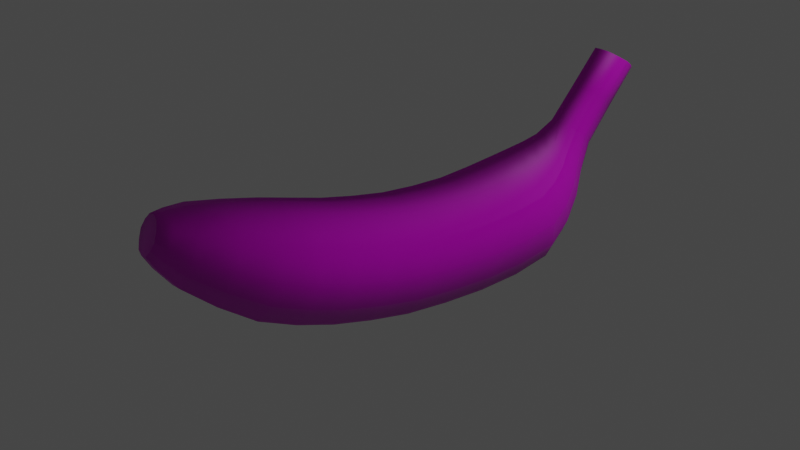 # Source: Banana.blend  (saved by Blender 3.0.42; exported with 4.5.12 LTS)
import bpy
from mathutils import Matrix  # noqa: F401  (used for matrix-valued properties, if any)

bpy.ops.wm.read_factory_settings(use_empty=True)
scene = bpy.context.scene
scene.name = 'Scene'

# ---- collections
col_collection = bpy.data.collections.new('Collection'); scene.collection.children.link(col_collection)

# ---- images (referenced by path relative to the original .blend; pixels are not part of the script)
import os
ASSET_DIR = os.environ.get("B2B_ASSET_DIR", "")  # directory of the original .blend (textures are referenced by path, not embedded)
HERE = os.path.dirname(os.path.abspath(__file__))  # packed textures are extracted next to this script under _unpacked/

def load_image(name, relpath, width, height, colorspace="sRGB"):
    """Load a texture the original file referenced (path relative to the .blend, or extracted next to this script)."""
    p = next((c for c in (os.path.join(HERE, relpath), os.path.join(ASSET_DIR, relpath)) if relpath and os.path.exists(c)), "")
    if p:
        img = bpy.data.images.load(p, check_existing=True)
        img.name = name
    else:  # same state as the original file: an image datablock whose file is absent (Cycles renders it pink)
        img = bpy.data.images.new(name, width, height)
        img.source = "FILE"
        img.filepath = "//" + (relpath or name)
    img.colorspace_settings.name = colorspace
    return img
img_banana_n = load_image('Banana_N', 'Banana_N.png', 1024, 1024, 'sRGB')
img_banan_t = load_image('Banan_T', 'Banan_T.png', 1024, 1024, 'sRGB')

# ---- materials (node trees are filled in below, after node groups)
mat_peel = bpy.data.materials.new('Peel')

# ---- material node trees
mat_peel.use_nodes = True; mat_peel.node_tree.nodes.clear()
_N = mat_peel.node_tree.nodes; _L = mat_peel.node_tree.links
n0 = _N.new('ShaderNodeOutputMaterial'); n0.name = 'Material Output'; n0.location = (300, 300)
n1 = _N.new('ShaderNodeNormalMap'); n1.name = 'Normal Map'; n1.location = (-222, -221)
n2 = _N.new('ShaderNodeBsdfPrincipled'); n2.name = 'Principled BSDF'; n2.location = (10, 300)
n2.distribution = 'GGX'
n2.subsurface_method = 'RANDOM_WALK_SKIN'
n2.inputs[3].default_value = 1.45
n2.inputs[27].default_value = (0.0, 0.0, 0.0, 1.0)
n2.inputs[28].default_value = 1.0
n3 = _N.new('ShaderNodeTexImage'); n3.name = 'Image Texture.001'; n3.location = (-579, -175)
n3.image = img_banana_n
n4 = _N.new('ShaderNodeTexImage'); n4.name = 'Image Texture'; n4.location = (-643, 134)
n4.image = img_banan_t
_L.new(n2.outputs[0], n0.inputs[0])
_L.new(n3.outputs[0], n1.inputs[1])
_L.new(n1.outputs[0], n2.inputs[5])
_L.new(n4.outputs[0], n2.inputs[0])
n0.is_active_output = True

# ---- world
world_world = bpy.data.worlds.new('World'); scene.world = world_world
world_world.use_nodes = True; world_world.node_tree.nodes.clear()
_N = world_world.node_tree.nodes; _L = world_world.node_tree.links
n0 = _N.new('ShaderNodeOutputWorld'); n0.name = 'World Output'; n0.location = (300, 300)
n1 = _N.new('ShaderNodeBackground'); n1.name = 'Background'; n1.location = (10, 300)
n1.inputs[0].default_value = (0.05088, 0.05088, 0.05088, 1.0)
_L.new(n1.outputs[0], n0.inputs[0])
n0.is_active_output = True
world_world.color = (0.05088, 0.05088, 0.05088)
world_world.use_sun_shadow = False
world_world.sun_shadow_jitter_overblur = 0.0

# ---- cameras
cam_camera = bpy.data.cameras.new('Camera')
cam_camera.clip_end = 100.0
cam_camera.lens = 46.0
cam_camera.ortho_scale = 7.314

# ---- lights
light_light = bpy.data.lights.new('Light', 'POINT')
light_light.transmission_factor = 0.0
light_light.energy = 2000.0
light_light.shadow_soft_size = 4.81
light_light.shadow_maximum_resolution = 0.006
light_light.use_absolute_resolution = True

# ---- meshes
me_cylinder = bpy.data.meshes.new('Cylinder')
me_cylinder.from_pydata([(-0.008975, 0.008516, -0.1271), (-0.0194, 0.01031, 0.07381), (-0.002034, 0.004258, -0.1299), (-0.01418, 0.005153, 0.08097), (-0.002034, -0.004258, -0.1299), (-0.01418, -0.005153, 0.08097), (-0.008975, -0.008516, -0.1271), (-0.0194, -0.01031, 0.07381), (-0.01591, -0.004258, -0.1243), (-0.02462, -0.005153, 0.06665), (-0.01591, 0.004258, -0.1243), (-0.02462, 0.005153, 0.06665), (0.02175, 0.02725, -0.01976), (0.0452, 0.01363, -0.02119), (0.0452, -0.01363, -0.02119), (0.02175, -0.02725, -0.01976), (-0.001705, -0.01363, -0.01834), (-0.001705, 0.01363, -0.01834), (0.01236, 0.02636, 0.04619), (0.03407, 0.01318, 0.05304), (0.03407, -0.01318, 0.05304), (0.01236, -0.02636, 0.04619), (-0.009342, -0.01318, 0.03933), (-0.009342, 0.01318, 0.03933), (0.03164, 0.01265, -0.08987), (0.03164, -0.01265, -0.08987), (0.01048, -0.02529, -0.08356), (-0.01069, -0.01265, -0.07725), (-0.01069, 0.01265, -0.07725), (0.01048, 0.02529, -0.08356), (-0.05146, 0.009544, 0.09643), (-0.0471, 0.004772, 0.1036), (-0.0471, -0.004772, 0.1036), (-0.05146, -0.009544, 0.09643), (-0.05582, -0.004772, 0.08922), (-0.05582, 0.004772, 0.08922), (-0.001542, 0.01899, 0.06219), (0.01185, 0.009495, 0.07059), (0.01185, -0.009495, 0.07059), (-0.001542, -0.01899, 0.06219), (-0.01493, -0.009495, 0.05379), (-0.01493, 0.009495, 0.05379), (0.04296, 0.01363, 0.01736), (0.04296, -0.01363, 0.01736), (0.01984, -0.02725, 0.01458), (-0.003277, -0.01363, 0.01181), (-0.003277, 0.01363, 0.01181), (0.01984, 0.02725, 0.01458), (0.0182, 0.02713, -0.05255), (0.04119, 0.01357, -0.05687), (0.04119, -0.01357, -0.05687), (0.0182, -0.02713, -0.05255), (-0.004799, -0.01357, -0.04822), (-0.004799, 0.01357, -0.04822), (0.01208, 0.008551, -0.119), (0.01208, -0.008551, -0.119), (-0.00212, -0.0171, -0.1142), (-0.01632, -0.008551, -0.1095), (-0.01632, 0.008551, -0.1095), (-0.00212, 0.0171, -0.1142), (-0.005106, 0.007122, -0.1286), (-0.01654, 0.008497, 0.07775), (-0.009445, 0.01427, 0.06746), (0.003801, 0.006143, -0.1261), (-0.001238, 1.496e-09, -0.1302), (-0.01368, -1.151e-09, 0.08169), (0.003801, -0.006143, -0.1261), (-0.005106, -0.007122, -0.1286), (-0.01654, -0.008497, 0.07775), (-0.006322, -0.01229, -0.1224), (-0.01284, -0.007122, -0.1255), (-0.02227, -0.008497, 0.06987), (-0.01644, -0.006143, -0.1187), (-0.01671, 1.477e-09, -0.1239), (-0.02513, 2.587e-09, 0.06592), (-0.01644, 0.006143, -0.1187), (-0.01284, 0.007122, -0.1255), (-0.02227, 0.008497, 0.06987), (0.0204, 0.02724, -0.03635), (0.04463, 0.01363, -0.002021), (0.04463, -0.01363, -0.002021), (0.0213, -0.02725, -0.002619), (-0.002028, -0.01363, -0.003218), (-0.002028, 0.01363, -0.003218), (0.008819, 0.02253, -0.01897), (-0.004111, 1.74e-09, -0.01819), (0.008819, -0.02253, -0.01897), (0.03468, -0.02253, -0.02055), (0.04761, 3.197e-10, -0.02134), (0.03468, 0.02253, -0.02055), (0.01668, 0.02719, 0.03131), (0.02376, 0.01157, 0.06322), (0.02376, -0.01157, 0.06322), (0.005798, -0.02315, 0.0553), (-0.01216, -0.01157, 0.04738), (-0.01216, 0.01157, 0.04738), (0.0003844, 0.02182, 0.04241), (-0.01159, -5.901e-10, 0.03862), (0.0003844, -0.02182, 0.04241), (0.02434, -0.02182, 0.04997), (0.03632, -3.091e-09, 0.05375), (0.02434, 0.02182, 0.04997), (0.03722, 0.01332, -0.07358), (0.03722, -0.01332, -0.07358), (0.01481, -0.02663, -0.06804), (-0.007608, -0.01332, -0.0625), (-0.007608, 0.01332, -0.0625), (0.00417, 0.02162, -0.09973), (0.02215, 0.02093, -0.08704), (0.03383, 3.214e-09, -0.09053), (0.02215, -0.02093, -0.08704), (-0.001199, -0.02093, -0.08007), (-0.01288, 4.932e-09, -0.07659), (-0.001199, 0.02093, -0.08007), (-0.04911, 0.007719, 0.1003), (-0.04675, -1.363e-09, 0.1042), (-0.04911, -0.007719, 0.1003), (-0.05381, -0.007719, 0.09254), (-0.05616, 2.362e-09, 0.08866), (-0.05381, 0.007719, 0.09254), (-0.0312, 0.004866, 0.09253), (-0.0312, -0.004866, 0.09253), (-0.0401, -0.004866, 0.07782), (-0.0401, 0.004866, 0.07782), (-0.03565, 0.009731, 0.08517), (-0.03565, -0.009731, 0.08517), (0.005798, 0.02315, 0.0553), (-0.0005799, 0.007134, 0.07532), (-0.0005799, -0.007134, 0.07532), (-0.009445, -0.01427, 0.06746), (-0.01831, -0.007134, 0.05961), (-0.01831, 0.007134, 0.05961), (-0.008923, 0.01571, 0.05756), (-0.0163, 9.313e-10, 0.05292), (-0.008923, -0.01571, 0.05756), (0.005839, -0.01571, 0.06683), (0.01322, -2.637e-09, 0.07146), (0.005839, 0.01571, 0.06683), (0.03951, 0.01359, 0.03625), (0.03951, -0.01359, 0.03625), (0.01668, -0.02719, 0.03131), (-0.006152, -0.01359, 0.02636), (-0.006152, 0.01359, 0.02636), (0.0213, 0.02725, -0.002619), (0.03259, 0.02253, 0.01611), (0.04533, -1.788e-09, 0.01764), (0.03259, -0.02253, 0.01611), (0.007099, -0.02253, 0.01305), (-0.005646, 5.292e-10, 0.01152), (0.007099, 0.02253, 0.01305), (0.01481, 0.02663, -0.06804), (0.0437, 0.01362, -0.03931), (0.0437, -0.01362, -0.03931), (0.0204, -0.02724, -0.03635), (-0.002902, -0.01362, -0.03338), (-0.002902, 0.01362, -0.03338), (0.03087, 0.02244, -0.05493), (0.04355, 2.108e-09, -0.05731), (0.03087, -0.02244, -0.05493), (0.005519, -0.02244, -0.05016), (-0.007157, 3.401e-09, -0.04778), (0.005519, 0.02244, -0.05016), (0.02219, 0.01081, -0.1055), (0.02219, -0.01081, -0.1055), (0.00417, -0.02162, -0.09973), (-0.01385, -0.01081, -0.09396), (-0.01385, 0.01081, -0.09396), (-0.006322, 0.01229, -0.1224), (-0.009946, 0.01414, -0.1116), (-0.01777, 3.516e-09, -0.109), (-0.009946, -0.01414, -0.1116), (0.005707, -0.01414, -0.1169), (0.01353, 2.65e-09, -0.1195), (0.005707, 0.01414, -0.1169), (-0.0007378, 0.01017, -0.1244), (0.004846, 1.959e-09, -0.1265), (-0.0007378, -0.01017, -0.1244), (-0.01191, -0.01017, -0.1204), (-0.01749, 2.429e-09, -0.1183), (-0.01191, 0.01017, -0.1204), (0.002448, 0.02203, -0.06498), (-0.00991, 4.35e-09, -0.06192), (0.002448, -0.02203, -0.06498), (0.02716, -0.02203, -0.07109), (0.03952, 2.583e-09, -0.07415), (0.02716, 0.02203, -0.07109), (0.008442, 0.02253, -0.002949), (-0.004419, 9.661e-10, -0.003278), (0.008442, -0.02253, -0.002949), (0.03416, -0.02253, -0.00229), (0.04702, -8.565e-10, -0.001961), (0.03416, 0.02253, -0.00229), (0.0157, 0.01915, 0.05967), (0.02561, -3.034e-09, 0.06403), (0.0157, -0.01915, 0.05967), (-0.004106, -0.01915, 0.05093), (-0.01401, 2.671e-11, 0.04656), (-0.004106, 0.01915, 0.05093), (-0.038, -0.007719, 0.08128), (-0.038, 0.007719, 0.08128), (-0.0333, -0.007719, 0.08906), (-0.0333, 0.007719, 0.08906), (-0.04035, 2.612e-09, 0.07739), (-0.005768, 0.01788, -0.09655), (-0.01571, 4.041e-09, -0.09337), (-0.005768, -0.01788, -0.09655), (0.01411, -0.01788, -0.1029), (0.02405, 3.034e-09, -0.1061), (0.01411, 0.01788, -0.1029), (0.02927, 0.02248, 0.03403), (0.04186, -2.57e-09, 0.03676), (0.02927, -0.02248, 0.03403), (0.004091, -0.02248, 0.02858), (-0.008498, 1.335e-11, 0.02585), (0.004091, 0.02248, 0.02858), (0.03325, 0.02253, -0.03798), (0.04609, 1.238e-09, -0.03962), (0.03325, -0.02253, -0.03798), (0.007555, -0.02253, -0.03471), (-0.00529, 2.786e-09, -0.03308), (0.007555, 0.02253, -0.03471), (-0.01433, 0.01179, 0.06313), (-0.01921, 1.846e-09, 0.0588), (-0.03095, -1.215e-09, 0.09295), (-0.01433, -0.01179, 0.06313), (-0.004562, -0.01179, 0.07179), (0.0003206, -1.744e-09, 0.07612), (-0.004562, 0.01179, 0.07179)], [], [(227, 61, 3, 127), (226, 65, 5, 128), (225, 68, 7, 129), (224, 71, 9, 130), (223, 120, 31, 115), (222, 74, 11, 131), (221, 77, 1, 62), (0, 60, 2, 64, 4, 67, 6, 70, 8, 73, 10, 76), (220, 84, 12, 78), (219, 85, 17, 155), (218, 86, 16, 154), (217, 87, 15, 153), (216, 88, 14, 152), (215, 89, 13, 151), (214, 96, 18, 90), (213, 97, 23, 142), (212, 98, 22, 141), (211, 99, 21, 140), (210, 100, 20, 139), (209, 101, 19, 138), (208, 108, 24, 162), (207, 109, 25, 163), (206, 110, 26, 164), (205, 111, 27, 165), (204, 112, 28, 166), (203, 113, 29, 107), (31, 114, 30, 119, 35, 118, 34, 117, 33, 116, 32, 115), (202, 122, 34, 118), (201, 124, 30, 114), (200, 121, 32, 116), (199, 123, 35, 119), (198, 125, 33, 117), (197, 132, 36, 126), (196, 133, 41, 95), (195, 134, 40, 94), (194, 135, 39, 93), (193, 136, 38, 92), (192, 137, 37, 91), (191, 144, 42, 79), (190, 145, 43, 80), (189, 146, 44, 81), (188, 147, 45, 82), (187, 148, 46, 83), (186, 149, 47, 143), (185, 156, 49, 102), (184, 157, 50, 103), (183, 158, 51, 104), (182, 159, 52, 105), (181, 160, 53, 106), (180, 161, 48, 150), (179, 168, 59, 167), (178, 169, 58, 75), (177, 170, 57, 72), (176, 171, 56, 69), (175, 172, 55, 66), (174, 173, 54, 63), (60, 174, 63, 2), (0, 167, 174, 60), (167, 59, 173, 174), (64, 175, 66, 4), (2, 63, 175, 64), (63, 54, 172, 175), (67, 176, 69, 6), (4, 66, 176, 67), (66, 55, 171, 176), (70, 177, 72, 8), (6, 69, 177, 70), (69, 56, 170, 177), (73, 178, 75, 10), (8, 72, 178, 73), (72, 57, 169, 178), (76, 179, 167, 0), (10, 75, 179, 76), (75, 58, 168, 179), (113, 180, 150, 29), (28, 106, 180, 113), (106, 53, 161, 180), (112, 181, 106, 28), (27, 105, 181, 112), (105, 52, 160, 181), (111, 182, 105, 27), (26, 104, 182, 111), (104, 51, 159, 182), (110, 183, 104, 26), (25, 103, 183, 110), (103, 50, 158, 183), (109, 184, 103, 25), (24, 102, 184, 109), (102, 49, 157, 184), (108, 185, 102, 24), (29, 150, 185, 108), (150, 48, 156, 185), (84, 186, 143, 12), (17, 83, 186, 84), (83, 46, 149, 186), (85, 187, 83, 17), (16, 82, 187, 85), (82, 45, 148, 187), (86, 188, 82, 16), (15, 81, 188, 86), (81, 44, 147, 188), (87, 189, 81, 15), (14, 80, 189, 87), (80, 43, 146, 189), (88, 190, 80, 14), (13, 79, 190, 88), (79, 42, 145, 190), (89, 191, 79, 13), (12, 143, 191, 89), (143, 47, 144, 191), (101, 192, 91, 19), (18, 126, 192, 101), (126, 36, 137, 192), (100, 193, 92, 20), (19, 91, 193, 100), (91, 37, 136, 193), (99, 194, 93, 21), (20, 92, 194, 99), (92, 38, 135, 194), (98, 195, 94, 22), (21, 93, 195, 98), (93, 39, 134, 195), (97, 196, 95, 23), (22, 94, 196, 97), (94, 40, 133, 196), (96, 197, 126, 18), (23, 95, 197, 96), (95, 41, 132, 197), (122, 198, 117, 34), (9, 71, 198, 122), (71, 7, 125, 198), (124, 199, 119, 30), (1, 77, 199, 124), (77, 11, 123, 199), (125, 200, 116, 33), (7, 68, 200, 125), (68, 5, 121, 200), (120, 201, 114, 31), (3, 61, 201, 120), (61, 1, 124, 201), (123, 202, 118, 35), (11, 74, 202, 123), (74, 9, 122, 202), (168, 203, 107, 59), (58, 166, 203, 168), (166, 28, 113, 203), (169, 204, 166, 58), (57, 165, 204, 169), (165, 27, 112, 204), (170, 205, 165, 57), (56, 164, 205, 170), (164, 26, 111, 205), (171, 206, 164, 56), (55, 163, 206, 171), (163, 25, 110, 206), (172, 207, 163, 55), (54, 162, 207, 172), (162, 24, 109, 207), (173, 208, 162, 54), (59, 107, 208, 173), (107, 29, 108, 208), (144, 209, 138, 42), (47, 90, 209, 144), (90, 18, 101, 209), (145, 210, 139, 43), (42, 138, 210, 145), (138, 19, 100, 210), (146, 211, 140, 44), (43, 139, 211, 146), (139, 20, 99, 211), (147, 212, 141, 45), (44, 140, 212, 147), (140, 21, 98, 212), (148, 213, 142, 46), (45, 141, 213, 148), (141, 22, 97, 213), (149, 214, 90, 47), (46, 142, 214, 149), (142, 23, 96, 214), (156, 215, 151, 49), (48, 78, 215, 156), (78, 12, 89, 215), (157, 216, 152, 50), (49, 151, 216, 157), (151, 13, 88, 216), (158, 217, 153, 51), (50, 152, 217, 158), (152, 14, 87, 217), (159, 218, 154, 52), (51, 153, 218, 159), (153, 15, 86, 218), (160, 219, 155, 53), (52, 154, 219, 160), (154, 16, 85, 219), (161, 220, 78, 48), (53, 155, 220, 161), (155, 17, 84, 220), (132, 221, 62, 36), (41, 131, 221, 132), (131, 11, 77, 221), (133, 222, 131, 41), (40, 130, 222, 133), (130, 9, 74, 222), (121, 223, 115, 32), (5, 65, 223, 121), (65, 3, 120, 223), (134, 224, 130, 40), (39, 129, 224, 134), (129, 7, 71, 224), (135, 225, 129, 39), (38, 128, 225, 135), (128, 5, 68, 225), (136, 226, 128, 38), (37, 127, 226, 136), (127, 3, 65, 226), (137, 227, 127, 37), (36, 62, 227, 137), (62, 1, 61, 227)])
me_cylinder.polygons.foreach_set('use_smooth', [True] * 218)
_uv = me_cylinder.uv_layers.new(name='UVMap')
_uv.uv.foreach_set('vector', [0.3978, 0.7198, 0.3911, 0.7716, 0.3643, 0.7724, 0.3693, 0.7154, 0.3427, 0.7126, 0.339, 0.7691, 0.3137, 0.7658, 0.3161, 0.7097, 0.2882, 0.7096, 0.2868, 0.7612, 0.2598, 0.7566, 0.2603, 0.7095, 0.2287, 0.7156, 0.2315, 0.7554, 0.2032, 0.7542, 0.1972, 0.7217, 0.3317, 0.8821, 0.3562, 0.8846, 0.3481, 0.9967, 0.3245, 0.9951, 0.164, 0.7349, 0.1774, 0.7614, 0.1517, 0.7686, 0.1307, 0.7481, 0.4563, 0.7379, 0.4446, 0.7755, 0.418, 0.7707, 0.4262, 0.7241, 0.6609, 0.08609, 0.6609, 0.1, 0.6609, 0.114, 0.6489, 0.1208, 0.6369, 0.1276, 0.625, 0.1204, 0.613, 0.1132, 0.613, 0.0993, 0.613, 0.08534, 0.625, 0.07855, 0.6369, 0.07177, 0.6489, 0.07893, 0.5492, 0.3519, 0.5505, 0.4155, 0.4882, 0.4102, 0.4857, 0.3543, 0.06311, 0.3712, 0.06455, 0.4326, 0.002405, 0.4379, 0.001247, 0.3711, 0.1771, 0.3693, 0.1789, 0.4218, 0.1267, 0.4272, 0.125, 0.3714, 0.2713, 0.3647, 0.2733, 0.4127, 0.2311, 0.4164, 0.2293, 0.3673, 0.3535, 0.3599, 0.3558, 0.4076, 0.3155, 0.4089, 0.3134, 0.3622, 0.4397, 0.3559, 0.4421, 0.4082, 0.396, 0.4063, 0.3937, 0.3576, 0.5106, 0.5894, 0.4907, 0.6411, 0.4458, 0.6121, 0.4596, 0.5671, 0.1047, 0.6065, 0.1236, 0.6612, 0.06965, 0.6853, 0.04799, 0.626, 0.2063, 0.5729, 0.2188, 0.6192, 0.1776, 0.6371, 0.1613, 0.5869, 0.2861, 0.5533, 0.2917, 0.5953, 0.26, 0.6012, 0.2513, 0.5589, 0.3534, 0.548, 0.3511, 0.5893, 0.3233, 0.5893, 0.3208, 0.5477, 0.4229, 0.5577, 0.4124, 0.6007, 0.379, 0.5893, 0.3861, 0.5483, 0.4006, 0.1569, 0.4192, 0.2089, 0.3777, 0.2198, 0.3666, 0.1699, 0.3355, 0.175, 0.3429, 0.2251, 0.3081, 0.2304, 0.3044, 0.18, 0.2708, 0.1777, 0.2694, 0.2298, 0.2308, 0.2292, 0.2372, 0.1754, 0.1995, 0.1651, 0.1847, 0.2214, 0.1387, 0.2136, 0.1618, 0.1548, 0.1177, 0.1333, 0.08254, 0.196, 0.02639, 0.1784, 0.07355, 0.1117, 0.474, 0.1169, 0.5143, 0.1735, 0.4607, 0.1979, 0.4346, 0.1439, 0.6436, 9.006e-05, 0.659, 0.00929, 0.6743, 0.01849, 0.6743, 0.03636, 0.6743, 0.05424, 0.659, 0.06291, 0.6436, 0.07159, 0.6283, 0.06239, 0.613, 0.05319, 0.613, 0.03531, 0.613, 0.01744, 0.6283, 0.008764, 0.1804, 0.8731, 0.2048, 0.8692, 0.2063, 0.9843, 0.1834, 0.9848, 0.3817, 0.8844, 0.4072, 0.8842, 0.3964, 0.9978, 0.3722, 0.9972, 0.2819, 0.876, 0.3073, 0.8796, 0.3008, 0.9934, 0.277, 0.9907, 0.4324, 0.8872, 0.4576, 0.8901, 0.444, 0.9999, 0.4202, 0.9988, 0.2306, 0.8708, 0.2565, 0.8723, 0.2533, 0.988, 0.2298, 0.9862, 0.4794, 0.6707, 0.468, 0.7004, 0.4345, 0.6776, 0.4401, 0.6449, 0.1371, 0.6848, 0.1505, 0.7085, 0.1098, 0.7277, 0.08972, 0.7065, 0.2224, 0.6475, 0.226, 0.6759, 0.1912, 0.6893, 0.1844, 0.6632, 0.2906, 0.6266, 0.2896, 0.658, 0.2607, 0.6624, 0.2604, 0.6318, 0.3488, 0.6227, 0.3465, 0.656, 0.3185, 0.6536, 0.3209, 0.6214, 0.4084, 0.6344, 0.4044, 0.668, 0.3744, 0.6584, 0.3767, 0.6239, 0.4377, 0.4614, 0.4333, 0.5146, 0.3932, 0.5072, 0.3946, 0.4568, 0.3558, 0.4571, 0.3557, 0.5066, 0.3183, 0.5061, 0.3169, 0.4575, 0.2769, 0.462, 0.2805, 0.5113, 0.2426, 0.5165, 0.2368, 0.4664, 0.1864, 0.4742, 0.1938, 0.5266, 0.1451, 0.5368, 0.1359, 0.482, 0.07513, 0.4922, 0.0857, 0.5518, 0.02633, 0.5668, 0.01437, 0.5023, 0.5405, 0.4766, 0.5304, 0.5377, 0.4735, 0.5221, 0.4809, 0.4661, 0.4283, 0.2562, 0.4373, 0.3036, 0.3914, 0.3088, 0.3846, 0.2643, 0.3471, 0.2686, 0.3513, 0.3121, 0.3112, 0.3154, 0.3096, 0.2729, 0.2694, 0.2733, 0.2694, 0.3168, 0.2275, 0.3181, 0.2292, 0.2737, 0.1801, 0.2691, 0.1754, 0.3168, 0.1233, 0.3155, 0.131, 0.2646, 0.0721, 0.2529, 0.06167, 0.3098, 9.006e-05, 0.3042, 0.01324, 0.2413, 0.5312, 0.231, 0.548, 0.2884, 0.4832, 0.2984, 0.4719, 0.2482, 0.4057, 0.03753, 0.4336, 0.06035, 0.4086, 0.08977, 0.3872, 0.05954, 0.1792, 0.04697, 0.1528, 0.07051, 0.1207, 0.04503, 0.1567, 0.02727, 0.2256, 0.0758, 0.2143, 0.1087, 0.185, 0.096, 0.2017, 0.06667, 0.2736, 0.08679, 0.2722, 0.1255, 0.2436, 0.1215, 0.2495, 0.08492, 0.3206, 0.08555, 0.3281, 0.1248, 0.3008, 0.1295, 0.2976, 0.08865, 0.3653, 0.07099, 0.382, 0.1049, 0.3555, 0.12, 0.3435, 0.08244, 0.3487, 0.03708, 0.3653, 0.07099, 0.3435, 0.08244, 0.3315, 0.04484, 0.3658, 0.02932, 0.3872, 0.05954, 0.3653, 0.07099, 0.3487, 0.03708, 0.3872, 0.05954, 0.4086, 0.08977, 0.382, 0.1049, 0.3653, 0.07099, 0.313, 0.0463, 0.3206, 0.08555, 0.2976, 0.08865, 0.2945, 0.04777, 0.3315, 0.04484, 0.3435, 0.08244, 0.3206, 0.08555, 0.313, 0.0463, 0.3435, 0.08244, 0.3555, 0.12, 0.3281, 0.1248, 0.3206, 0.08555, 0.275, 0.04806, 0.2736, 0.08679, 0.2495, 0.08492, 0.2555, 0.04836, 0.2945, 0.04777, 0.2976, 0.08865, 0.2736, 0.08679, 0.275, 0.04806, 0.2976, 0.08865, 0.3008, 0.1295, 0.2722, 0.1255, 0.2736, 0.08679, 0.2369, 0.04285, 0.2256, 0.0758, 0.2017, 0.06667, 0.2184, 0.03735, 0.2555, 0.04836, 0.2495, 0.08492, 0.2256, 0.0758, 0.2369, 0.04285, 0.2495, 0.08492, 0.2436, 0.1215, 0.2143, 0.1087, 0.2256, 0.0758, 0.2055, 0.02343, 0.1792, 0.04697, 0.1567, 0.02727, 0.1927, 0.009511, 0.2184, 0.03735, 0.2017, 0.06667, 0.1792, 0.04697, 0.2055, 0.02343, 0.2017, 0.06667, 0.185, 0.096, 0.1528, 0.07051, 0.1792, 0.04697, 0.3779, 0.01471, 0.4057, 0.03753, 0.3872, 0.05954, 0.3658, 0.02932, 0.39, 9.006e-05, 0.4243, 0.01551, 0.4057, 0.03753, 0.3779, 0.01471, 0.4243, 0.01551, 0.4586, 0.03093, 0.4336, 0.06035, 0.4057, 0.03753, 0.5143, 0.1735, 0.5312, 0.231, 0.4719, 0.2482, 0.4607, 0.1979, 0.568, 0.1492, 0.5904, 0.2138, 0.5312, 0.231, 0.5143, 0.1735, 0.5904, 0.2138, 0.6128, 0.2784, 0.548, 0.2884, 0.5312, 0.231, 0.08254, 0.196, 0.0721, 0.2529, 0.01324, 0.2413, 0.02639, 0.1784, 0.1387, 0.2136, 0.131, 0.2646, 0.0721, 0.2529, 0.08254, 0.196, 0.131, 0.2646, 0.1233, 0.3155, 0.06167, 0.3098, 0.0721, 0.2529, 0.1847, 0.2214, 0.1801, 0.2691, 0.131, 0.2646, 0.1387, 0.2136, 0.2308, 0.2292, 0.2292, 0.2737, 0.1801, 0.2691, 0.1847, 0.2214, 0.2292, 0.2737, 0.2275, 0.3181, 0.1754, 0.3168, 0.1801, 0.2691, 0.2694, 0.2298, 0.2694, 0.2733, 0.2292, 0.2737, 0.2308, 0.2292, 0.3081, 0.2304, 0.3096, 0.2729, 0.2694, 0.2733, 0.2694, 0.2298, 0.3096, 0.2729, 0.3112, 0.3154, 0.2694, 0.3168, 0.2694, 0.2733, 0.3429, 0.2251, 0.3471, 0.2686, 0.3096, 0.2729, 0.3081, 0.2304, 0.3777, 0.2198, 0.3846, 0.2643, 0.3471, 0.2686, 0.3429, 0.2251, 0.3846, 0.2643, 0.3914, 0.3088, 0.3513, 0.3121, 0.3471, 0.2686, 0.4192, 0.2089, 0.4283, 0.2562, 0.3846, 0.2643, 0.3777, 0.2198, 0.4607, 0.1979, 0.4719, 0.2482, 0.4283, 0.2562, 0.4192, 0.2089, 0.4719, 0.2482, 0.4832, 0.2984, 0.4373, 0.3036, 0.4283, 0.2562, 0.5505, 0.4155, 0.5405, 0.4766, 0.4809, 0.4661, 0.4882, 0.4102, 0.6128, 0.4208, 0.6001, 0.487, 0.5405, 0.4766, 0.5505, 0.4155, 0.6001, 0.487, 0.5873, 0.5532, 0.5304, 0.5377, 0.5405, 0.4766, 0.06455, 0.4326, 0.07513, 0.4922, 0.01437, 0.5023, 0.002405, 0.4379, 0.1267, 0.4272, 0.1359, 0.482, 0.07513, 0.4922, 0.06455, 0.4326, 0.1359, 0.482, 0.1451, 0.5368, 0.0857, 0.5518, 0.07513, 0.4922, 0.1789, 0.4218, 0.1864, 0.4742, 0.1359, 0.482, 0.1267, 0.4272, 0.2311, 0.4164, 0.2368, 0.4664, 0.1864, 0.4742, 0.1789, 0.4218, 0.2368, 0.4664, 0.2426, 0.5165, 0.1938, 0.5266, 0.1864, 0.4742, 0.2733, 0.4127, 0.2769, 0.462, 0.2368, 0.4664, 0.2311, 0.4164, 0.3155, 0.4089, 0.3169, 0.4575, 0.2769, 0.462, 0.2733, 0.4127, 0.3169, 0.4575, 0.3183, 0.5061, 0.2805, 0.5113, 0.2769, 0.462, 0.3558, 0.4076, 0.3558, 0.4571, 0.3169, 0.4575, 0.3155, 0.4089, 0.396, 0.4063, 0.3946, 0.4568, 0.3558, 0.4571, 0.3558, 0.4076, 0.3946, 0.4568, 0.3932, 0.5072, 0.3557, 0.5066, 0.3558, 0.4571, 0.4421, 0.4082, 0.4377, 0.4614, 0.3946, 0.4568, 0.396, 0.4063, 0.4882, 0.4102, 0.4809, 0.4661, 0.4377, 0.4614, 0.4421, 0.4082, 0.4809, 0.4661, 0.4735, 0.5221, 0.4333, 0.5146, 0.4377, 0.4614, 0.4124, 0.6007, 0.4084, 0.6344, 0.3767, 0.6239, 0.379, 0.5893, 0.4458, 0.6121, 0.4401, 0.6449, 0.4084, 0.6344, 0.4124, 0.6007, 0.4401, 0.6449, 0.4345, 0.6776, 0.4044, 0.668, 0.4084, 0.6344, 0.3511, 0.5893, 0.3488, 0.6227, 0.3209, 0.6214, 0.3233, 0.5893, 0.379, 0.5893, 0.3767, 0.6239, 0.3488, 0.6227, 0.3511, 0.5893, 0.3767, 0.6239, 0.3744, 0.6584, 0.3465, 0.656, 0.3488, 0.6227, 0.2917, 0.5953, 0.2906, 0.6266, 0.2604, 0.6318, 0.26, 0.6012, 0.3233, 0.5893, 0.3209, 0.6214, 0.2906, 0.6266, 0.2917, 0.5953, 0.3209, 0.6214, 0.3185, 0.6536, 0.2896, 0.658, 0.2906, 0.6266, 0.2188, 0.6192, 0.2224, 0.6475, 0.1844, 0.6632, 0.1776, 0.6371, 0.26, 0.6012, 0.2604, 0.6318, 0.2224, 0.6475, 0.2188, 0.6192, 0.2604, 0.6318, 0.2607, 0.6624, 0.226, 0.6759, 0.2224, 0.6475, 0.1236, 0.6612, 0.1371, 0.6848, 0.08972, 0.7065, 0.06965, 0.6853, 0.1776, 0.6371, 0.1844, 0.6632, 0.1371, 0.6848, 0.1236, 0.6612, 0.1844, 0.6632, 0.1912, 0.6893, 0.1505, 0.7085, 0.1371, 0.6848, 0.4907, 0.6411, 0.4794, 0.6707, 0.4401, 0.6449, 0.4458, 0.6121, 0.5357, 0.6701, 0.5186, 0.6966, 0.4794, 0.6707, 0.4907, 0.6411, 0.5186, 0.6966, 0.5016, 0.7232, 0.468, 0.7004, 0.4794, 0.6707, 0.2048, 0.8692, 0.2306, 0.8708, 0.2298, 0.9862, 0.2063, 0.9843, 0.2032, 0.7542, 0.2315, 0.7554, 0.2306, 0.8708, 0.2048, 0.8692, 0.2315, 0.7554, 0.2598, 0.7566, 0.2565, 0.8723, 0.2306, 0.8708, 0.4072, 0.8842, 0.4324, 0.8872, 0.4202, 0.9988, 0.3964, 0.9978, 0.418, 0.7707, 0.4446, 0.7755, 0.4324, 0.8872, 0.4072, 0.8842, 0.4446, 0.7755, 0.4711, 0.7803, 0.4576, 0.8901, 0.4324, 0.8872, 0.2565, 0.8723, 0.2819, 0.876, 0.277, 0.9907, 0.2533, 0.988, 0.2598, 0.7566, 0.2868, 0.7612, 0.2819, 0.876, 0.2565, 0.8723, 0.2868, 0.7612, 0.3137, 0.7658, 0.3073, 0.8796, 0.2819, 0.876, 0.3562, 0.8846, 0.3817, 0.8844, 0.3722, 0.9972, 0.3481, 0.9967, 0.3643, 0.7724, 0.3911, 0.7716, 0.3817, 0.8844, 0.3562, 0.8846, 0.3911, 0.7716, 0.418, 0.7707, 0.4072, 0.8842, 0.3817, 0.8844, 0.1561, 0.877, 0.1804, 0.8731, 0.1834, 0.9848, 0.1605, 0.9854, 0.1517, 0.7686, 0.1774, 0.7614, 0.1804, 0.8731, 0.1561, 0.877, 0.1774, 0.7614, 0.2032, 0.7542, 0.2048, 0.8692, 0.1804, 0.8731, 0.4336, 0.06035, 0.474, 0.1169, 0.4346, 0.1439, 0.4086, 0.08977, 0.4586, 0.03093, 0.5133, 0.09004, 0.474, 0.1169, 0.4336, 0.06035, 0.5133, 0.09004, 0.568, 0.1492, 0.5143, 0.1735, 0.474, 0.1169, 0.1528, 0.07051, 0.1177, 0.1333, 0.07355, 0.1117, 0.1207, 0.04503, 0.185, 0.096, 0.1618, 0.1548, 0.1177, 0.1333, 0.1528, 0.07051, 0.1618, 0.1548, 0.1387, 0.2136, 0.08254, 0.196, 0.1177, 0.1333, 0.2143, 0.1087, 0.1995, 0.1651, 0.1618, 0.1548, 0.185, 0.096, 0.2436, 0.1215, 0.2372, 0.1754, 0.1995, 0.1651, 0.2143, 0.1087, 0.2372, 0.1754, 0.2308, 0.2292, 0.1847, 0.2214, 0.1995, 0.1651, 0.2722, 0.1255, 0.2708, 0.1777, 0.2372, 0.1754, 0.2436, 0.1215, 0.3008, 0.1295, 0.3044, 0.18, 0.2708, 0.1777, 0.2722, 0.1255, 0.3044, 0.18, 0.3081, 0.2304, 0.2694, 0.2298, 0.2708, 0.1777, 0.3281, 0.1248, 0.3355, 0.175, 0.3044, 0.18, 0.3008, 0.1295, 0.3555, 0.12, 0.3666, 0.1699, 0.3355, 0.175, 0.3281, 0.1248, 0.3666, 0.1699, 0.3777, 0.2198, 0.3429, 0.2251, 0.3355, 0.175, 0.382, 0.1049, 0.4006, 0.1569, 0.3666, 0.1699, 0.3555, 0.12, 0.4086, 0.08977, 0.4346, 0.1439, 0.4006, 0.1569, 0.382, 0.1049, 0.4346, 0.1439, 0.4607, 0.1979, 0.4192, 0.2089, 0.4006, 0.1569, 0.4333, 0.5146, 0.4229, 0.5577, 0.3861, 0.5483, 0.3932, 0.5072, 0.4735, 0.5221, 0.4596, 0.5671, 0.4229, 0.5577, 0.4333, 0.5146, 0.4596, 0.5671, 0.4458, 0.6121, 0.4124, 0.6007, 0.4229, 0.5577, 0.3557, 0.5066, 0.3534, 0.548, 0.3208, 0.5477, 0.3183, 0.5061, 0.3932, 0.5072, 0.3861, 0.5483, 0.3534, 0.548, 0.3557, 0.5066, 0.3861, 0.5483, 0.379, 0.5893, 0.3511, 0.5893, 0.3534, 0.548, 0.2805, 0.5113, 0.2861, 0.5533, 0.2513, 0.5589, 0.2426, 0.5165, 0.3183, 0.5061, 0.3208, 0.5477, 0.2861, 0.5533, 0.2805, 0.5113, 0.3208, 0.5477, 0.3233, 0.5893, 0.2917, 0.5953, 0.2861, 0.5533, 0.1938, 0.5266, 0.2063, 0.5729, 0.1613, 0.5869, 0.1451, 0.5368, 0.2426, 0.5165, 0.2513, 0.5589, 0.2063, 0.5729, 0.1938, 0.5266, 0.2513, 0.5589, 0.26, 0.6012, 0.2188, 0.6192, 0.2063, 0.5729, 0.0857, 0.5518, 0.1047, 0.6065, 0.04799, 0.626, 0.02633, 0.5668, 0.1451, 0.5368, 0.1613, 0.5869, 0.1047, 0.6065, 0.0857, 0.5518, 0.1613, 0.5869, 0.1776, 0.6371, 0.1236, 0.6612, 0.1047, 0.6065, 0.5304, 0.5377, 0.5106, 0.5894, 0.4596, 0.5671, 0.4735, 0.5221, 0.5873, 0.5532, 0.5615, 0.6116, 0.5106, 0.5894, 0.5304, 0.5377, 0.5615, 0.6116, 0.5357, 0.6701, 0.4907, 0.6411, 0.5106, 0.5894, 0.4373, 0.3036, 0.4397, 0.3559, 0.3937, 0.3576, 0.3914, 0.3088, 0.4832, 0.2984, 0.4857, 0.3543, 0.4397, 0.3559, 0.4373, 0.3036, 0.4857, 0.3543, 0.4882, 0.4102, 0.4421, 0.4082, 0.4397, 0.3559, 0.3513, 0.3121, 0.3535, 0.3599, 0.3134, 0.3622, 0.3112, 0.3154, 0.3914, 0.3088, 0.3937, 0.3576, 0.3535, 0.3599, 0.3513, 0.3121, 0.3937, 0.3576, 0.396, 0.4063, 0.3558, 0.4076, 0.3535, 0.3599, 0.2694, 0.3168, 0.2713, 0.3647, 0.2293, 0.3673, 0.2275, 0.3181, 0.3112, 0.3154, 0.3134, 0.3622, 0.2713, 0.3647, 0.2694, 0.3168, 0.3134, 0.3622, 0.3155, 0.4089, 0.2733, 0.4127, 0.2713, 0.3647, 0.1754, 0.3168, 0.1771, 0.3693, 0.125, 0.3714, 0.1233, 0.3155, 0.2275, 0.3181, 0.2293, 0.3673, 0.1771, 0.3693, 0.1754, 0.3168, 0.2293, 0.3673, 0.2311, 0.4164, 0.1789, 0.4218, 0.1771, 0.3693, 0.06167, 0.3098, 0.06311, 0.3712, 0.001247, 0.3711, 9.006e-05, 0.3042, 0.1233, 0.3155, 0.125, 0.3714, 0.06311, 0.3712, 0.06167, 0.3098, 0.125, 0.3714, 0.1267, 0.4272, 0.06455, 0.4326, 0.06311, 0.3712, 0.548, 0.2884, 0.5492, 0.3519, 0.4857, 0.3543, 0.4832, 0.2984, 0.6128, 0.2784, 0.6128, 0.3496, 0.5492, 0.3519, 0.548, 0.2884, 0.6128, 0.3496, 0.6128, 0.4208, 0.5505, 0.4155, 0.5492, 0.3519, 0.468, 0.7004, 0.4563, 0.7379, 0.4262, 0.7241, 0.4345, 0.6776, 0.5016, 0.7232, 0.4864, 0.7517, 0.4563, 0.7379, 0.468, 0.7004, 0.4864, 0.7517, 0.4711, 0.7803, 0.4446, 0.7755, 0.4563, 0.7379, 0.1505, 0.7085, 0.164, 0.7349, 0.1307, 0.7481, 0.1098, 0.7277, 0.1912, 0.6893, 0.1972, 0.7217, 0.164, 0.7349, 0.1505, 0.7085, 0.1972, 0.7217, 0.2032, 0.7542, 0.1774, 0.7614, 0.164, 0.7349, 0.3073, 0.8796, 0.3317, 0.8821, 0.3245, 0.9951, 0.3008, 0.9934, 0.3137, 0.7658, 0.339, 0.7691, 0.3317, 0.8821, 0.3073, 0.8796, 0.339, 0.7691, 0.3643, 0.7724, 0.3562, 0.8846, 0.3317, 0.8821, 0.226, 0.6759, 0.2287, 0.7156, 0.1972, 0.7217, 0.1912, 0.6893, 0.2607, 0.6624, 0.2603, 0.7095, 0.2287, 0.7156, 0.226, 0.6759, 0.2603, 0.7095, 0.2598, 0.7566, 0.2315, 0.7554, 0.2287, 0.7156, 0.2896, 0.658, 0.2882, 0.7096, 0.2603, 0.7095, 0.2607, 0.6624, 0.3185, 0.6536, 0.3161, 0.7097, 0.2882, 0.7096, 0.2896, 0.658, 0.3161, 0.7097, 0.3137, 0.7658, 0.2868, 0.7612, 0.2882, 0.7096, 0.3465, 0.656, 0.3427, 0.7126, 0.3161, 0.7097, 0.3185, 0.6536, 0.3744, 0.6584, 0.3693, 0.7154, 0.3427, 0.7126, 0.3465, 0.656, 0.3693, 0.7154, 0.3643, 0.7724, 0.339, 0.7691, 0.3427, 0.7126, 0.4044, 0.668, 0.3978, 0.7198, 0.3693, 0.7154, 0.3744, 0.6584, 0.4345, 0.6776, 0.4262, 0.7241, 0.3978, 0.7198, 0.4044, 0.668, 0.4262, 0.7241, 0.418, 0.7707, 0.3911, 0.7716, 0.3978, 0.7198])
me_cylinder.materials.append(mat_peel)
me_cylinder.use_remesh_fix_poles = True
me_cylinder.use_remesh_preserve_attributes = False
me_cylinder.update()

# ---- objects
ob_light = bpy.data.objects.new('Light', light_light)
ob_camera = bpy.data.objects.new('Camera', cam_camera)
ob_banana = bpy.data.objects.new('Banana', me_cylinder)

# ---- transforms, parenting, visibility, modifiers, constraints
ob_light.location = (4.076, -12.61, -6.044e-05)
ob_light.rotation_euler = (0.6503, 0.05522, 1.866)
ob_light.lock_rotations_4d = False
ob_light.empty_display_type = 'ARROWS'
ob_light.color = (0.0, 0.0, 0.0, 0.0)
ob_light.lineart.crease_threshold = 0.0
ob_camera.location = (-0.2211, -0.3558, 0.1583)
ob_camera.rotation_euler = (1.183, -0.0, -0.5202)
ob_camera.lock_rotations_4d = False
ob_camera.empty_display_type = 'ARROWS'
ob_camera.color = (0.0, 0.0, 0.0, 0.0)
ob_camera.display_type = 'WIRE'
ob_camera.lineart.crease_threshold = 0.0
ob_banana.location = (0.0, 0.0, 0.0)
ob_banana.rotation_euler = (-1.344e-07, 1.571, 0.0)

# ---- collection membership
col_collection.objects.link(ob_light)
col_collection.objects.link(ob_camera)
col_collection.objects.link(ob_banana)

# ---- scene / render settings (as saved in the file)
scene.camera = ob_camera
scene.frame_start = 1; scene.frame_end = 250; scene.frame_set(1)
scene.render.engine = 'CYCLES'
scene.cycles.samples = 32
scene.cycles.sampling_pattern = 'TABULATED_SOBOL'
scene.cycles.use_light_tree = False
scene.cycles.bake_type = 'NORMAL'
scene.eevee.taa_samples = 64
scene.view_settings.view_transform = 'Filmic'
bpy.context.view_layer.update()
